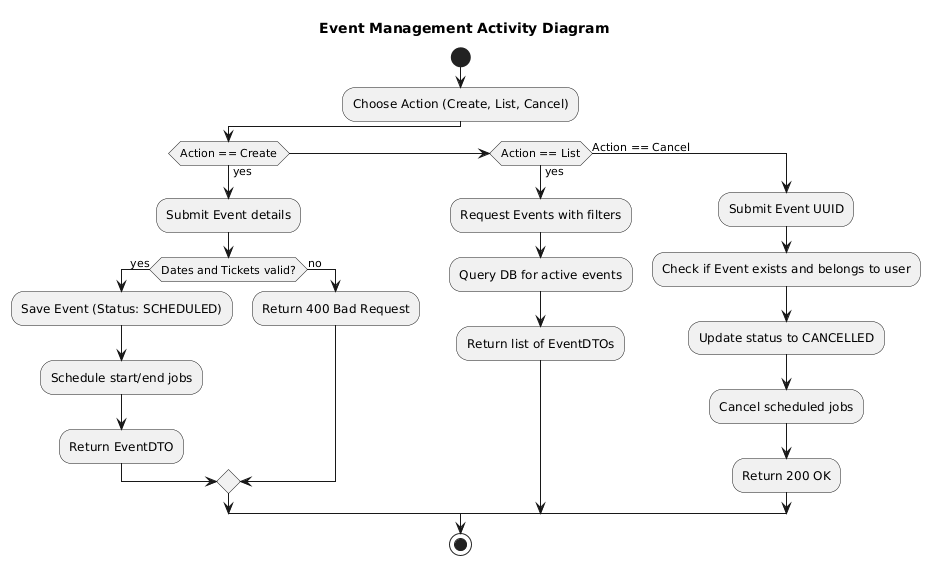

The diagram above was rendered by PlantUML. Its source (embedded in the PNG):
@startuml
title Event Management Activity Diagram
|Organizer|
start
:Choose Action (Create, List, Cancel);
if (Action == Create) then (yes)
  :Submit Event details;
  if (Dates and Tickets valid?) then (yes)
    :Save Event (Status: SCHEDULED);
    :Schedule start/end jobs;
    :Return EventDTO;
  else (no)
    :Return 400 Bad Request;
  endif
elseif (Action == List) then (yes)
  :Request Events with filters;
  :Query DB for active events;
  :Return list of EventDTOs;
else (Action == Cancel)
  :Submit Event UUID;
  :Check if Event exists and belongs to user;
  :Update status to CANCELLED;
  :Cancel scheduled jobs;
  :Return 200 OK;
endif
stop
@enduml